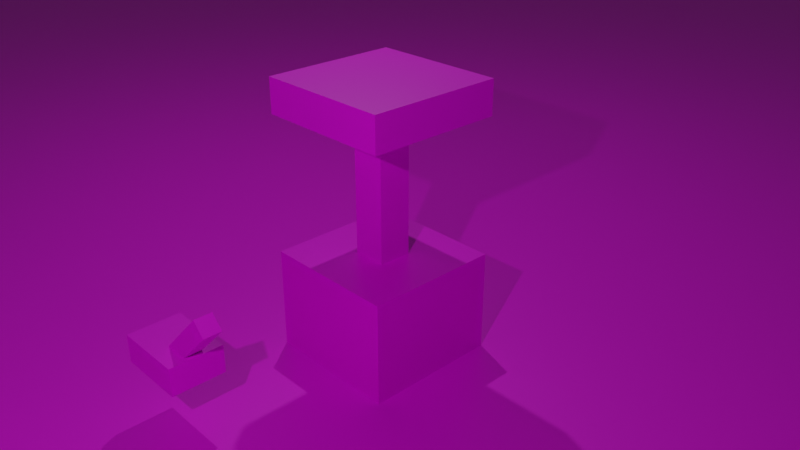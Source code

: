 # Source: Piston_and_Lever.blend  (saved by Blender 2.80.75; exported with 4.5.12 LTS)
import bpy
from mathutils import Matrix  # noqa: F401  (used for matrix-valued properties, if any)

bpy.ops.wm.read_factory_settings(use_empty=True)
scene = bpy.context.scene
scene.name = 'Scene'

# ---- collections
col_collection = bpy.data.collections.new('Collection'); scene.collection.children.link(col_collection)

# ---- images (referenced by path relative to the original .blend; pixels are not part of the script)
import os
ASSET_DIR = os.environ.get("B2B_ASSET_DIR", "")  # directory of the original .blend (textures are referenced by path, not embedded)
HERE = os.path.dirname(os.path.abspath(__file__))  # packed textures are extracted next to this script under _unpacked/

def load_image(name, relpath, width, height, colorspace="sRGB"):
    """Load a texture the original file referenced (path relative to the .blend, or extracted next to this script)."""
    p = next((c for c in (os.path.join(HERE, relpath), os.path.join(ASSET_DIR, relpath)) if relpath and os.path.exists(c)), "")
    if p:
        img = bpy.data.images.load(p, check_existing=True)
        img.name = name
    else:  # same state as the original file: an image datablock whose file is absent (Cycles renders it pink)
        img = bpy.data.images.new(name, width, height)
        img.source = "FILE"
        img.filepath = "//" + (relpath or name)
    img.colorspace_settings.name = colorspace
    return img
img_pistonblock_png = load_image('PistonBlock.png', 'PistonBlock.png', 1024, 1024, 'sRGB')
img_placeholder_texture_png_001 = load_image('Placeholder Texture.png.001', 'Placeholder Texture.png', 1024, 1024, 'sRGB')
img_cobblestone_png = load_image('cobblestone.png', 'cobblestone.png', 1024, 1024, 'sRGB')
img_lever_png = load_image('lever.png', 'lever.png', 1024, 1024, 'sRGB')

# ---- materials (node trees are filled in below, after node groups)
mat_material = bpy.data.materials.new('Material')
mat_material.alpha_threshold = 0.0
mat_material.use_transparent_shadow = False
mat_material.line_color = (0.0, 0.0, 0.0, 1.0)
mat_material_006 = bpy.data.materials.new('Material.006')
mat_material_006.use_transparent_shadow = False
mat_material_003 = bpy.data.materials.new('Material.003')
mat_material_003.use_transparent_shadow = False
mat_material_005 = bpy.data.materials.new('Material.005')
mat_material_005.use_transparent_shadow = False
mat_material_001 = bpy.data.materials.new('Material.001')
mat_material_001.use_transparent_shadow = False
mat_material_002 = bpy.data.materials.new('Material.002')
mat_material_002.use_transparent_shadow = False

# ---- material node trees
mat_material.use_nodes = True; mat_material.node_tree.nodes.clear()
_N = mat_material.node_tree.nodes; _L = mat_material.node_tree.links
n0 = _N.new('ShaderNodeOutputMaterial'); n0.name = 'Material Output'; n0.location = (300, 300)
n1 = _N.new('ShaderNodeBsdfPrincipled'); n1.name = 'Principled BSDF'; n1.location = (10, 300)
n1.distribution = 'GGX'
n1.subsurface_method = 'BURLEY'
n1.inputs[2].default_value = 0.4
n1.inputs[3].default_value = 1.45
n1.inputs[27].default_value = (0.0, 0.0, 0.0, 1.0)
n1.inputs[28].default_value = 1.0
n2 = _N.new('ShaderNodeTexImage'); n2.name = 'Image Texture'; n2.location = (-417, 255)
n2.image = img_pistonblock_png
n2.interpolation = 'Closest'
_L.new(n1.outputs[0], n0.inputs[0])
_L.new(n2.outputs[0], n1.inputs[0])
n0.is_active_output = True
mat_material_006.use_nodes = True; mat_material_006.node_tree.nodes.clear()
_N = mat_material_006.node_tree.nodes; _L = mat_material_006.node_tree.links
n0 = _N.new('ShaderNodeOutputMaterial'); n0.name = 'Material Output'; n0.location = (300, 300)
n1 = _N.new('ShaderNodeBsdfPrincipled'); n1.name = 'Principled BSDF'; n1.location = (10, 300)
n1.distribution = 'GGX'
n1.subsurface_method = 'BURLEY'
n1.inputs[3].default_value = 1.45
n1.inputs[27].default_value = (0.0, 0.0, 0.0, 1.0)
n1.inputs[28].default_value = 1.0
n2 = _N.new('ShaderNodeTexImage'); n2.name = 'Image Texture'; n2.location = (-381, 226)
n2.image = img_placeholder_texture_png_001
n2.interpolation = 'Closest'
_L.new(n1.outputs[0], n0.inputs[0])
_L.new(n2.outputs[0], n1.inputs[0])
n0.is_active_output = True
mat_material_003.use_nodes = True; mat_material_003.node_tree.nodes.clear()
_N = mat_material_003.node_tree.nodes; _L = mat_material_003.node_tree.links
n0 = _N.new('ShaderNodeOutputMaterial'); n0.name = 'Material Output'; n0.location = (300, 300)
n1 = _N.new('ShaderNodeBsdfPrincipled'); n1.name = 'Principled BSDF'; n1.location = (10, 300)
n1.distribution = 'GGX'
n1.subsurface_method = 'BURLEY'
n1.inputs[3].default_value = 1.45
n1.inputs[27].default_value = (0.0, 0.0, 0.0, 1.0)
n1.inputs[28].default_value = 1.0
n2 = _N.new('ShaderNodeTexImage'); n2.name = 'Image Texture'; n2.location = (-336, 239)
n2.image = img_pistonblock_png
n2.interpolation = 'Closest'
_L.new(n1.outputs[0], n0.inputs[0])
_L.new(n2.outputs[0], n1.inputs[0])
n0.is_active_output = True
mat_material_005.use_nodes = True; mat_material_005.node_tree.nodes.clear()
_N = mat_material_005.node_tree.nodes; _L = mat_material_005.node_tree.links
n0 = _N.new('ShaderNodeOutputMaterial'); n0.name = 'Material Output'; n0.location = (300, 300)
n1 = _N.new('ShaderNodeBsdfPrincipled'); n1.name = 'Principled BSDF'; n1.location = (10, 300)
n1.distribution = 'GGX'
n1.subsurface_method = 'BURLEY'
n1.inputs[3].default_value = 1.45
n1.inputs[27].default_value = (0.0, 0.0, 0.0, 1.0)
n1.inputs[28].default_value = 1.0
n2 = _N.new('ShaderNodeTexImage'); n2.name = 'Image Texture'; n2.location = (-336, 239)
n2.image = img_pistonblock_png
n2.interpolation = 'Closest'
_L.new(n1.outputs[0], n0.inputs[0])
_L.new(n2.outputs[0], n1.inputs[0])
n0.is_active_output = True
mat_material_001.use_nodes = True; mat_material_001.node_tree.nodes.clear()
_N = mat_material_001.node_tree.nodes; _L = mat_material_001.node_tree.links
n0 = _N.new('ShaderNodeOutputMaterial'); n0.name = 'Material Output'; n0.location = (300, 300)
n1 = _N.new('ShaderNodeBsdfPrincipled'); n1.name = 'Principled BSDF'; n1.location = (10, 300)
n1.distribution = 'GGX'
n1.subsurface_method = 'BURLEY'
n1.inputs[3].default_value = 1.45
n1.inputs[27].default_value = (0.0, 0.0, 0.0, 1.0)
n1.inputs[28].default_value = 1.0
n2 = _N.new('ShaderNodeTexImage'); n2.name = 'Image Texture'; n2.location = (-409, 226)
n2.image = img_cobblestone_png
n2.interpolation = 'Closest'
_L.new(n1.outputs[0], n0.inputs[0])
_L.new(n2.outputs[0], n1.inputs[0])
n0.is_active_output = True
mat_material_002.use_nodes = True; mat_material_002.node_tree.nodes.clear()
_N = mat_material_002.node_tree.nodes; _L = mat_material_002.node_tree.links
n0 = _N.new('ShaderNodeOutputMaterial'); n0.name = 'Material Output'; n0.location = (300, 300)
n1 = _N.new('ShaderNodeBsdfPrincipled'); n1.name = 'Principled BSDF'; n1.location = (10, 300)
n1.distribution = 'GGX'
n1.subsurface_method = 'BURLEY'
n1.inputs[3].default_value = 1.45
n1.inputs[27].default_value = (0.0, 0.0, 0.0, 1.0)
n1.inputs[28].default_value = 1.0
n2 = _N.new('ShaderNodeTexImage'); n2.name = 'Image Texture'; n2.location = (-435, 236)
n2.image = img_lever_png
n2.interpolation = 'Closest'
_L.new(n1.outputs[0], n0.inputs[0])
_L.new(n2.outputs[0], n1.inputs[0])
n0.is_active_output = True

# ---- world
world_world = bpy.data.worlds.new('World'); scene.world = world_world
world_world.use_nodes = True; world_world.node_tree.nodes.clear()
_N = world_world.node_tree.nodes; _L = world_world.node_tree.links
n0 = _N.new('ShaderNodeOutputWorld'); n0.name = 'World Output'; n0.location = (300, 300)
n1 = _N.new('ShaderNodeBackground'); n1.name = 'Background'; n1.location = (10, 300)
n1.inputs[0].default_value = (0.05088, 0.05088, 0.05088, 1.0)
_L.new(n1.outputs[0], n0.inputs[0])
n0.is_active_output = True
world_world.color = (0.05088, 0.05088, 0.05088)
world_world.use_sun_shadow = False
world_world.sun_shadow_jitter_overblur = 0.0

# ---- cameras
cam_camera = bpy.data.cameras.new('Camera')
cam_camera.clip_end = 100.0
cam_camera.lens = 40.0
cam_camera.ortho_scale = 7.314

# ---- lights
light_light = bpy.data.lights.new('Light', 'POINT')
light_light.transmission_factor = 0.0
light_light.energy = 1000.0
light_light.shadow_soft_size = 0.1
light_light.shadow_maximum_resolution = 0.006
light_light.use_absolute_resolution = True
light_light_001 = bpy.data.lights.new('Light.001', 'POINT')
light_light_001.transmission_factor = 0.0
light_light_001.energy = 750.0
light_light_001.shadow_soft_size = 0.1
light_light_001.shadow_maximum_resolution = 0.006
light_light_001.use_absolute_resolution = True

# ---- meshes
me_cube = bpy.data.meshes.new('Cube')
me_cube.from_pydata([(1.0, 1.0, 1.0), (1.0, 1.0, -1.0), (1.0, -1.0, 1.0), (1.0, -1.0, -1.0), (-1.0, 1.0, 1.0), (-1.0, 1.0, -1.0), (-1.0, -1.0, 1.0), (-1.0, -1.0, -1.0)], [], [(0, 4, 6, 2), (3, 2, 6, 7), (7, 6, 4, 5), (5, 1, 3, 7), (1, 0, 2, 3), (5, 4, 0, 1)])
_uv = me_cube.uv_layers.new(name='UVMap')
_uv.uv.foreach_set('vector', [1.0, 0.3333, 1.0, 0.6667, 0.75, 0.6667, 0.75, 0.3333, 0.75, 0.3333, 0.75, 0.5833, 0.5, 0.5833, 0.5, 0.3333, 0.5, 0.3333, 0.5, 0.5833, 0.25, 0.5833, 0.25, 0.3333, 0.25, 0.3333, 0.25, 0.6667, 0.0, 0.6667, 0.0, 0.3333, 0.5, 0.0, 0.5, 0.25, 0.25, 0.25, 0.25, 0.0, 0.5, 0.6667, 0.5, 0.9167, 0.25, 0.9167, 0.25, 0.6667])
me_cube.materials.append(mat_material)
me_cube.use_remesh_preserve_volume = False
me_cube.use_remesh_preserve_attributes = False
me_cube.use_mirror_vertex_groups = False
me_cube.update()
me_plane = bpy.data.meshes.new('Plane')
me_plane.from_pydata([(-1.0, -1.0, 0.0), (1.0, -1.0, 0.0), (-1.0, 1.0, 0.0), (1.0, 1.0, 0.0)], [], [(0, 1, 3, 2)])
_uv = me_plane.uv_layers.new(name='UVMap')
_uv.uv.foreach_set('vector', [0.0, 0.0, 1.0, 0.0, 1.0, 1.0, 0.0, 1.0])
me_plane.materials.append(mat_material_006)
me_plane.use_remesh_preserve_volume = False
me_plane.use_remesh_preserve_attributes = False
me_plane.use_mirror_vertex_groups = False
me_plane.update()
me_cube_001 = bpy.data.meshes.new('Cube.001')
me_cube_001.from_pydata([(-1.0, -1.0, -1.0), (-1.0, -1.0, 1.0), (-1.0, 1.0, -1.0), (-1.0, 1.0, 1.0), (1.0, -1.0, -1.0), (1.0, -1.0, 1.0), (1.0, 1.0, -1.0), (1.0, 1.0, 1.0)], [], [(0, 1, 3, 2), (2, 3, 7, 6), (6, 7, 5, 4), (4, 5, 1, 0), (2, 6, 4, 0), (7, 3, 1, 5)])
_uv = me_cube_001.uv_layers.new(name='UVMap')
_uv.uv.foreach_set('vector', [0.5, 0.8333, 0.5, 0.75, 0.75, 0.75, 0.75, 0.8333, 0.5, 0.9167, 0.5, 0.8333, 0.75, 0.8333, 0.75, 0.9167, 0.5, 1.0, 0.5, 0.9167, 0.75, 0.9167, 0.75, 1.0, 0.5, 0.75, 0.5, 0.6667, 0.75, 0.6667, 0.75, 0.75, 0.75, 0.6667, 1.0, 0.6667, 1.0, 1.0, 0.75, 1.0, 0.75, 0.6667, 1.0, 0.6667, 1.0, 1.0, 0.75, 1.0])
me_cube_001.materials.append(mat_material_003)
me_cube_001.use_remesh_preserve_volume = False
me_cube_001.use_remesh_preserve_attributes = False
me_cube_001.use_mirror_vertex_groups = False
me_cube_001.update()
me_cube_006 = bpy.data.meshes.new('Cube.006')
me_cube_006.from_pydata([(-1.0, -1.0, -1.0), (-1.0, -1.0, 1.0), (-1.0, 1.0, -1.0), (-1.0, 1.0, 1.0), (1.0, -1.0, -1.0), (1.0, -1.0, 1.0), (1.0, 1.0, -1.0), (1.0, 1.0, 1.0)], [], [(0, 1, 3, 2), (2, 3, 7, 6), (6, 7, 5, 4), (4, 5, 1, 0), (2, 6, 4, 0), (7, 3, 1, 5)])
_uv = me_cube_006.uv_layers.new(name='UVMap')
_uv.uv.foreach_set('vector', [0.5295, 0.269, 0.5295, 0.1857, 0.7795, 0.1857, 0.7795, 0.269, 0.5, 0.9167, 0.5, 0.8333, 0.75, 0.8333, 0.75, 0.9167, 0.75, 1.0, 0.75, 0.6667, 1.0, 0.6667, 1.0, 1.0, 0.5, 0.75, 0.5, 0.6667, 0.75, 0.6667, 0.75, 0.75, 0.5, 0.9167, 0.75, 0.9167, 0.75, 1.0, 0.5, 1.0, 0.5, 0.6875, 0.75, 0.6875, 0.75, 0.75, 0.5, 0.75])
me_cube_006.materials.append(mat_material_005)
me_cube_006.use_remesh_preserve_volume = False
me_cube_006.use_remesh_preserve_attributes = False
me_cube_006.use_mirror_vertex_groups = False
me_cube_006.update()
me_cube_002 = bpy.data.meshes.new('Cube.002')
me_cube_002.from_pydata([(-1.0, -1.0, -1.0), (-1.0, -1.0, 1.0), (-1.0, 1.0, -1.0), (-1.0, 1.0, 1.0), (1.0, -1.0, -1.0), (1.0, -1.0, 1.0), (1.0, 1.0, -1.0), (1.0, 1.0, 1.0)], [], [(0, 1, 3, 2), (2, 3, 7, 6), (6, 7, 5, 4), (4, 5, 1, 0), (2, 6, 4, 0), (7, 3, 1, 5)])
_uv = me_cube_002.uv_layers.new(name='UVMap')
_uv.uv.foreach_set('vector', [0.0, 0.5, 0.0, 0.3125, 0.375, 0.3125, 0.375, 0.5, 0.25, 0.5625, 0.25, 0.375, 0.75, 0.375, 0.75, 0.5625, 0.5, 0.5625, 0.5, 0.375, 0.875, 0.375, 0.875, 0.5625, 0.5, 0.5, 0.5, 0.3125, 1.0, 0.3125, 1.0, 0.5, 0.5, 0.875, 0.5, 0.3706, 0.865, 0.3706, 0.865, 0.875, 0.5, 0.625, 0.5, 0.125, 0.875, 0.125, 0.875, 0.625])
me_cube_002.materials.append(mat_material_001)
me_cube_002.use_remesh_preserve_volume = False
me_cube_002.use_remesh_preserve_attributes = False
me_cube_002.use_mirror_vertex_groups = False
me_cube_002.update()
me_cube_003 = bpy.data.meshes.new('Cube.003')
me_cube_003.from_pydata([(-1.0, -1.0, -0.1), (-1.0, -1.0, 1.9), (-1.0, 1.0, -0.1), (-1.0, 1.0, 1.9), (1.0, -1.0, -0.1), (1.0, -1.0, 1.9), (1.0, 1.0, -0.1), (1.0, 1.0, 1.9), (0.0, 1.0, -0.1), (0.0, 1.0, 1.9), (0.0, -1.0, -0.1), (0.0, -1.0, 1.9), (-1.0, -1.0, 0.1), (-1.0, -1.0, 0.3), (-1.0, -1.0, 0.5), (-1.0, -1.0, 0.7), (-1.0, -1.0, 0.9), (-1.0, -1.0, 1.1), (-1.0, -1.0, 1.3), (-1.0, -1.0, 1.5), (-1.0, -1.0, 1.7), (-1.0, 1.0, 1.7), (-1.0, 1.0, 1.5), (-1.0, 1.0, 1.3), (-1.0, 1.0, 1.1), (-1.0, 1.0, 0.9), (-1.0, 1.0, 0.7), (-1.0, 1.0, 0.5), (-1.0, 1.0, 0.3), (-1.0, 1.0, 0.1), (1.0, 1.0, 1.7), (1.0, 1.0, 1.5), (1.0, 1.0, 1.3), (1.0, 1.0, 1.1), (1.0, 1.0, 0.9), (1.0, 1.0, 0.7), (1.0, 1.0, 0.5), (1.0, 1.0, 0.3), (1.0, 1.0, 0.1), (1.0, -1.0, 1.7), (1.0, -1.0, 1.5), (1.0, -1.0, 1.3), (1.0, -1.0, 1.1), (1.0, -1.0, 0.9), (1.0, -1.0, 0.7), (1.0, -1.0, 0.5), (1.0, -1.0, 0.3), (1.0, -1.0, 0.1), (0.0, -1.0, 1.7), (0.0, -1.0, 1.5), (0.0, -1.0, 1.3), (0.0, -1.0, 1.1), (0.0, -1.0, 0.9), (0.0, -1.0, 0.7), (0.0, -1.0, 0.5), (0.0, -1.0, 0.3), (0.0, -1.0, 0.1), (0.0, 1.0, 1.7), (0.0, 1.0, 1.5), (0.0, 1.0, 1.3), (0.0, 1.0, 1.1), (0.0, 1.0, 0.9), (0.0, 1.0, 0.7), (0.0, 1.0, 0.5), (0.0, 1.0, 0.3), (0.0, 1.0, 0.1), (-1.0, 0.0, -0.1), (-1.0, 0.0, 1.9), (1.0, 0.0, -0.1), (1.0, 0.0, 1.9), (0.0, 0.0, 1.9), (0.0, 0.0, -0.1), (1.0, 0.0, 0.1), (1.0, 0.0, 0.3), (1.0, 0.0, 0.5), (1.0, 0.0, 0.7), (1.0, 0.0, 0.9), (1.0, 0.0, 1.1), (1.0, 0.0, 1.3), (1.0, 0.0, 1.5), (1.0, 0.0, 1.7), (-1.0, 0.0, 0.1), (-1.0, 0.0, 0.3), (-1.0, 0.0, 0.5), (-1.0, 0.0, 0.7), (-1.0, 0.0, 0.9), (-1.0, 0.0, 1.1), (-1.0, 0.0, 1.3), (-1.0, 0.0, 1.5), (-1.0, 0.0, 1.7), (-1.0, 1.0, -8.941e-08), (1.0, 1.0, -8.941e-08), (1.0, -1.0, -8.941e-08), (0.0, -1.0, -8.941e-08), (0.0, 1.0, -8.941e-08), (-1.0, -1.0, -8.941e-08), (-1.0, 0.0, -8.941e-08), (1.0, 0.0, -8.941e-08)], [], [(89, 67, 3, 21), (57, 9, 7, 30), (80, 69, 5, 39), (48, 11, 1, 20), (71, 68, 4, 10), (70, 67, 1, 11), (69, 70, 11, 5), (66, 71, 10, 0), (39, 5, 11, 48), (21, 3, 9, 57), (90, 29, 65, 94), (29, 28, 64, 65), (28, 27, 63, 64), (27, 26, 62, 63), (26, 25, 61, 62), (25, 24, 60, 61), (24, 23, 59, 60), (23, 22, 58, 59), (22, 21, 57, 58), (92, 47, 56, 93), (47, 46, 55, 56), (46, 45, 54, 55), (45, 44, 53, 54), (44, 43, 52, 53), (43, 42, 51, 52), (42, 41, 50, 51), (41, 40, 49, 50), (40, 39, 48, 49), (93, 56, 12, 95), (56, 55, 13, 12), (55, 54, 14, 13), (54, 53, 15, 14), (53, 52, 16, 15), (52, 51, 17, 16), (51, 50, 18, 17), (50, 49, 19, 18), (49, 48, 20, 19), (97, 72, 47, 92), (72, 73, 46, 47), (73, 74, 45, 46), (74, 75, 44, 45), (75, 76, 43, 44), (76, 77, 42, 43), (77, 78, 41, 42), (78, 79, 40, 41), (79, 80, 39, 40), (94, 65, 38, 91), (65, 64, 37, 38), (64, 63, 36, 37), (63, 62, 35, 36), (62, 61, 34, 35), (61, 60, 33, 34), (60, 59, 32, 33), (59, 58, 31, 32), (58, 57, 30, 31), (96, 81, 29, 90), (81, 82, 28, 29), (82, 83, 27, 28), (83, 84, 26, 27), (84, 85, 25, 26), (85, 86, 24, 25), (86, 87, 23, 24), (87, 88, 22, 23), (88, 89, 21, 22), (19, 20, 89, 88), (18, 19, 88, 87), (17, 18, 87, 86), (16, 17, 86, 85), (15, 16, 85, 84), (14, 15, 84, 83), (13, 14, 83, 82), (12, 13, 82, 81), (95, 12, 81, 96), (31, 30, 80, 79), (32, 31, 79, 78), (33, 32, 78, 77), (34, 33, 77, 76), (35, 34, 76, 75), (36, 35, 75, 74), (37, 36, 74, 73), (38, 37, 73, 72), (91, 38, 72, 97), (2, 8, 71, 66), (7, 9, 70, 69), (9, 3, 67, 70), (8, 6, 68, 71), (30, 7, 69, 80), (20, 1, 67, 89), (6, 91, 97, 68), (0, 95, 96, 66), (66, 96, 90, 2), (8, 94, 91, 6), (68, 97, 92, 4), (10, 93, 95, 0), (4, 92, 93, 10), (2, 90, 94, 8)])
_uv = me_cube_003.uv_layers.new(name='UVMap')
_uv.uv.foreach_set('vector', [0.5, 0.5625, 0.5, 0.625, 0.4375, 0.625, 0.4375, 0.5625, 0.5, 0.5625, 0.5, 0.625, 0.4375, 0.625, 0.4375, 0.5625, 0.5, 0.5625, 0.5, 0.625, 0.4375, 0.625, 0.4375, 0.5625, 0.5, 0.5625, 0.5, 0.625, 0.4375, 0.625, 0.4375, 0.5625, 0.5, 0.0625, 0.5625, 0.0625, 0.5625, 0.125, 0.5, 0.125, 0.5, 0.5625, 0.5625, 0.5625, 0.5625, 0.625, 0.5, 0.625, 0.4375, 0.5625, 0.5, 0.5625, 0.5, 0.625, 0.4375, 0.625, 0.4375, 0.0625, 0.5, 0.0625, 0.5, 0.125, 0.4375, 0.125, 0.5625, 0.5625, 0.5625, 0.625, 0.5, 0.625, 0.5, 0.5625, 0.5625, 0.5625, 0.5625, 0.625, 0.5, 0.625, 0.5, 0.5625, 0.5625, 0.03125, 0.5625, 0.0625, 0.5, 0.0625, 0.5, 0.03125, 0.5625, 0.0625, 0.5625, 0.125, 0.5, 0.125, 0.5, 0.0625, 0.5625, 0.125, 0.5625, 0.1875, 0.5, 0.1875, 0.5, 0.125, 0.5625, 0.1875, 0.5625, 0.25, 0.5, 0.25, 0.5, 0.1875, 0.5625, 0.25, 0.5625, 0.3125, 0.5, 0.3125, 0.5, 0.25, 0.5625, 0.3125, 0.5625, 0.375, 0.5, 0.375, 0.5, 0.3125, 0.5625, 0.375, 0.5625, 0.4375, 0.5, 0.4375, 0.5, 0.375, 0.5625, 0.4375, 0.5625, 0.5, 0.5, 0.5, 0.5, 0.4375, 0.5625, 0.5, 0.5625, 0.5625, 0.5, 0.5625, 0.5, 0.5, 0.5625, 0.03125, 0.5625, 0.0625, 0.5, 0.0625, 0.5, 0.03125, 0.5625, 0.0625, 0.5625, 0.125, 0.5, 0.125, 0.5, 0.0625, 0.5625, 0.125, 0.5625, 0.1875, 0.5, 0.1875, 0.5, 0.125, 0.5625, 0.1875, 0.5625, 0.25, 0.5, 0.25, 0.5, 0.1875, 0.5625, 0.25, 0.5625, 0.3125, 0.5, 0.3125, 0.5, 0.25, 0.5625, 0.3125, 0.5625, 0.375, 0.5, 0.375, 0.5, 0.3125, 0.5625, 0.375, 0.5625, 0.4375, 0.5, 0.4375, 0.5, 0.375, 0.5625, 0.4375, 0.5625, 0.5, 0.5, 0.5, 0.5, 0.4375, 0.5625, 0.5, 0.5625, 0.5625, 0.5, 0.5625, 0.5, 0.5, 0.5, 0.03125, 0.5, 0.0625, 0.4375, 0.0625, 0.4375, 0.03125, 0.5, 0.0625, 0.5, 0.125, 0.4375, 0.125, 0.4375, 0.0625, 0.5, 0.125, 0.5, 0.1875, 0.4375, 0.1875, 0.4375, 0.125, 0.5, 0.1875, 0.5, 0.25, 0.4375, 0.25, 0.4375, 0.1875, 0.5, 0.25, 0.5, 0.3125, 0.4375, 0.3125, 0.4375, 0.25, 0.5, 0.3125, 0.5, 0.375, 0.4375, 0.375, 0.4375, 0.3125, 0.5, 0.375, 0.5, 0.4375, 0.4375, 0.4375, 0.4375, 0.375, 0.5, 0.4375, 0.5, 0.5, 0.4375, 0.5, 0.4375, 0.4375, 0.5, 0.5, 0.5, 0.5625, 0.4375, 0.5625, 0.4375, 0.5, 0.5, 0.03125, 0.5, 0.0625, 0.4375, 0.0625, 0.4375, 0.03125, 0.5, 0.0625, 0.5, 0.125, 0.4375, 0.125, 0.4375, 0.0625, 0.5, 0.125, 0.5, 0.1875, 0.4375, 0.1875, 0.4375, 0.125, 0.5, 0.1875, 0.5, 0.25, 0.4375, 0.25, 0.4375, 0.1875, 0.5, 0.25, 0.5, 0.3125, 0.4375, 0.3125, 0.4375, 0.25, 0.5, 0.3125, 0.5, 0.375, 0.4375, 0.375, 0.4375, 0.3125, 0.5, 0.375, 0.5, 0.4375, 0.4375, 0.4375, 0.4375, 0.375, 0.5, 0.4375, 0.5, 0.5, 0.4375, 0.5, 0.4375, 0.4375, 0.5, 0.5, 0.5, 0.5625, 0.4375, 0.5625, 0.4375, 0.5, 0.5, 0.03125, 0.5, 0.0625, 0.4375, 0.0625, 0.4375, 0.03125, 0.5, 0.0625, 0.5, 0.125, 0.4375, 0.125, 0.4375, 0.0625, 0.5, 0.125, 0.5, 0.1875, 0.4375, 0.1875, 0.4375, 0.125, 0.5, 0.1875, 0.5, 0.25, 0.4375, 0.25, 0.4375, 0.1875, 0.5, 0.25, 0.5, 0.3125, 0.4375, 0.3125, 0.4375, 0.25, 0.5, 0.3125, 0.5, 0.375, 0.4375, 0.375, 0.4375, 0.3125, 0.5, 0.375, 0.5, 0.4375, 0.4375, 0.4375, 0.4375, 0.375, 0.5, 0.4375, 0.5, 0.5, 0.4375, 0.5, 0.4375, 0.4375, 0.5, 0.5, 0.5, 0.5625, 0.4375, 0.5625, 0.4375, 0.5, 0.5, 0.03125, 0.5, 0.0625, 0.4375, 0.0625, 0.4375, 0.03125, 0.5, 0.0625, 0.5, 0.125, 0.4375, 0.125, 0.4375, 0.0625, 0.5, 0.125, 0.5, 0.1875, 0.4375, 0.1875, 0.4375, 0.125, 0.5, 0.1875, 0.5, 0.25, 0.4375, 0.25, 0.4375, 0.1875, 0.5, 0.25, 0.5, 0.3125, 0.4375, 0.3125, 0.4375, 0.25, 0.5, 0.3125, 0.5, 0.375, 0.4375, 0.375, 0.4375, 0.3125, 0.5, 0.375, 0.5, 0.4375, 0.4375, 0.4375, 0.4375, 0.375, 0.5, 0.4375, 0.5, 0.5, 0.4375, 0.5, 0.4375, 0.4375, 0.5, 0.5, 0.5, 0.5625, 0.4375, 0.5625, 0.4375, 0.5, 0.5625, 0.5, 0.5625, 0.5625, 0.5, 0.5625, 0.5, 0.5, 0.5625, 0.4375, 0.5625, 0.5, 0.5, 0.5, 0.5, 0.4375, 0.5625, 0.375, 0.5625, 0.4375, 0.5, 0.4375, 0.5, 0.375, 0.5625, 0.3125, 0.5625, 0.375, 0.5, 0.375, 0.5, 0.3125, 0.5625, 0.25, 0.5625, 0.3125, 0.5, 0.3125, 0.5, 0.25, 0.5625, 0.1875, 0.5625, 0.25, 0.5, 0.25, 0.5, 0.1875, 0.5625, 0.125, 0.5625, 0.1875, 0.5, 0.1875, 0.5, 0.125, 0.5625, 0.0625, 0.5625, 0.125, 0.5, 0.125, 0.5, 0.0625, 0.5625, 0.03125, 0.5625, 0.0625, 0.5, 0.0625, 0.5, 0.03125, 0.5625, 0.5, 0.5625, 0.5625, 0.5, 0.5625, 0.5, 0.5, 0.5625, 0.4375, 0.5625, 0.5, 0.5, 0.5, 0.5, 0.4375, 0.5625, 0.375, 0.5625, 0.4375, 0.5, 0.4375, 0.5, 0.375, 0.5625, 0.3125, 0.5625, 0.375, 0.5, 0.375, 0.5, 0.3125, 0.5625, 0.25, 0.5625, 0.3125, 0.5, 0.3125, 0.5, 0.25, 0.5625, 0.1875, 0.5625, 0.25, 0.5, 0.25, 0.5, 0.1875, 0.5625, 0.125, 0.5625, 0.1875, 0.5, 0.1875, 0.5, 0.125, 0.5625, 0.0625, 0.5625, 0.125, 0.5, 0.125, 0.5, 0.0625, 0.5625, 0.03125, 0.5625, 0.0625, 0.5, 0.0625, 0.5, 0.03125, 0.4375, 0.0, 0.5, 0.0, 0.5, 0.0625, 0.4375, 0.0625, 0.4375, 0.5, 0.5, 0.5, 0.5, 0.5625, 0.4375, 0.5625, 0.5, 0.5, 0.5625, 0.5, 0.5625, 0.5625, 0.5, 0.5625, 0.5, 0.0, 0.5625, 0.0, 0.5625, 0.0625, 0.5, 0.0625, 0.5625, 0.5625, 0.5625, 0.625, 0.5, 0.625, 0.5, 0.5625, 0.5625, 0.5625, 0.5625, 0.625, 0.5, 0.625, 0.5, 0.5625, 0.5625, 0.0, 0.5625, 0.03125, 0.5, 0.03125, 0.5, 0.0, 0.5625, 0.0, 0.5625, 0.03125, 0.5, 0.03125, 0.5, 0.0, 0.5, 0.0, 0.5, 0.03125, 0.4375, 0.03125, 0.4375, 0.0, 0.5, 0.0, 0.5, 0.03125, 0.4375, 0.03125, 0.4375, 0.0, 0.5, 0.0, 0.5, 0.03125, 0.4375, 0.03125, 0.4375, 0.0, 0.5, 0.0, 0.5, 0.03125, 0.4375, 0.03125, 0.4375, 0.0, 0.5625, 0.0, 0.5625, 0.03125, 0.5, 0.03125, 0.5, 0.0, 0.5625, 0.0, 0.5625, 0.03125, 0.5, 0.03125, 0.5, 0.0])
me_cube_003.materials.append(mat_material_002)
me_cube_003.use_remesh_preserve_volume = False
me_cube_003.use_remesh_preserve_attributes = False
me_cube_003.use_mirror_vertex_groups = False
me_cube_003.update()

# ---- objects
ob_base = bpy.data.objects.new('Base', me_cube)
ob_light = bpy.data.objects.new('Light', light_light)
ob_camera = bpy.data.objects.new('Camera', cam_camera)
ob_plane = bpy.data.objects.new('Plane', me_plane)
ob_top = bpy.data.objects.new('Top', me_cube_001)
ob_light_001 = bpy.data.objects.new('Light.001', light_light_001)
ob_stem = bpy.data.objects.new('Stem', me_cube_006)
ob_leverbase = bpy.data.objects.new('LeverBase', me_cube_002)
ob_cube_001 = bpy.data.objects.new('Cube.001', me_cube_003)

# ---- transforms, parenting, visibility, modifiers, constraints
ob_base.location = (1.0, 0.0, -0.25)
ob_base.scale = (1.0, 1.0, 0.75)
ob_base.lock_rotations_4d = False
ob_base.empty_display_type = 'ARROWS'
ob_base.lineart.crease_threshold = 0.0
ob_light.location = (6.166, -8.106, 6.924)
ob_light.rotation_euler = (0.6503, 0.05522, 1.866)
ob_light.lock_rotations_4d = False
ob_light.empty_display_type = 'ARROWS'
ob_light.color = (0.0, 0.0, 0.0, 0.0)
ob_light.lineart.crease_threshold = 0.0
ob_camera.location = (9.037, -7.25, 6.313)
ob_camera.rotation_euler = (1.109, 0.0, 0.8149)
ob_camera.lock_rotations_4d = False
ob_camera.empty_display_type = 'ARROWS'
ob_camera.color = (0.0, 0.0, 0.0, 0.0)
ob_camera.display_type = 'WIRE'
ob_camera.lineart.crease_threshold = 0.0
ob_plane.location = (0.0, 0.0, -1.0)
ob_plane.scale = (50.0, 50.0, 1.0)
ob_plane.lineart.crease_threshold = 0.0
ob_top.location = (1.0, 0.0, 2.75)
ob_top.scale = (1.0, 1.0, 0.25)
ob_top.lineart.crease_threshold = 0.0
ob_light_001.location = (-2.642, 2.526, 10.49)
ob_light_001.rotation_euler = (0.6503, 0.05522, 1.866)
ob_light_001.lock_rotations_4d = False
ob_light_001.empty_display_type = 'ARROWS'
ob_light_001.color = (0.0, 0.0, 0.0, 0.0)
ob_light_001.lineart.crease_threshold = 0.0
ob_stem.location = (1.0, 0.0, 1.5)
ob_stem.rotation_euler = (0.0, -1.571, 0.0)
ob_stem.scale = (1.0, 0.25, 0.25)
ob_stem.lineart.crease_threshold = 0.0
ob_leverbase.location = (0.5, -3.0, 8.005e-09)
ob_leverbase.scale = (0.5, 0.375, 0.2)
ob_leverbase.lineart.crease_threshold = 0.0
ob_cube_001.parent = ob_leverbase
ob_cube_001.matrix_parent_inverse = Matrix(((2.0, -0.0, -0.0, -1.0), (-0.0, 2.667, 0.0, 8.0), (-0.0, -0.0, 5.0, -4.002e-08), (-0.0, 0.0, -0.0, 1.0)))
ob_cube_001.location = (0.55, -3.0, 0.0)
ob_cube_001.rotation_euler = (0.0, 0.7854, 0.0)
ob_cube_001.scale = (0.125, 0.125, 0.6)
ob_cube_001.lineart.crease_threshold = 0.0

# ---- collection membership
col_collection.objects.link(ob_base)
col_collection.objects.link(ob_light)
col_collection.objects.link(ob_camera)
col_collection.objects.link(ob_plane)
col_collection.objects.link(ob_top)
col_collection.objects.link(ob_light_001)
col_collection.objects.link(ob_stem)
col_collection.objects.link(ob_leverbase)
col_collection.objects.link(ob_cube_001)

# ---- scene / render settings (as saved in the file)
scene.camera = ob_camera
scene.frame_start = 0; scene.frame_end = 20; scene.frame_set(12)
scene.render.engine = 'BLENDER_EEVEE_NEXT'
scene.render.image_settings.file_format = 'FFMPEG'
scene.render.image_settings.color_mode = 'RGB'
scene.render.fps = 60
scene.cycles.use_denoising = False
scene.cycles.samples = 128
scene.cycles.sampling_pattern = 'TABULATED_SOBOL'
scene.cycles.use_adaptive_sampling = False
scene.cycles.use_light_tree = False
scene.view_settings.view_transform = 'Filmic'
bpy.context.view_layer.update()
